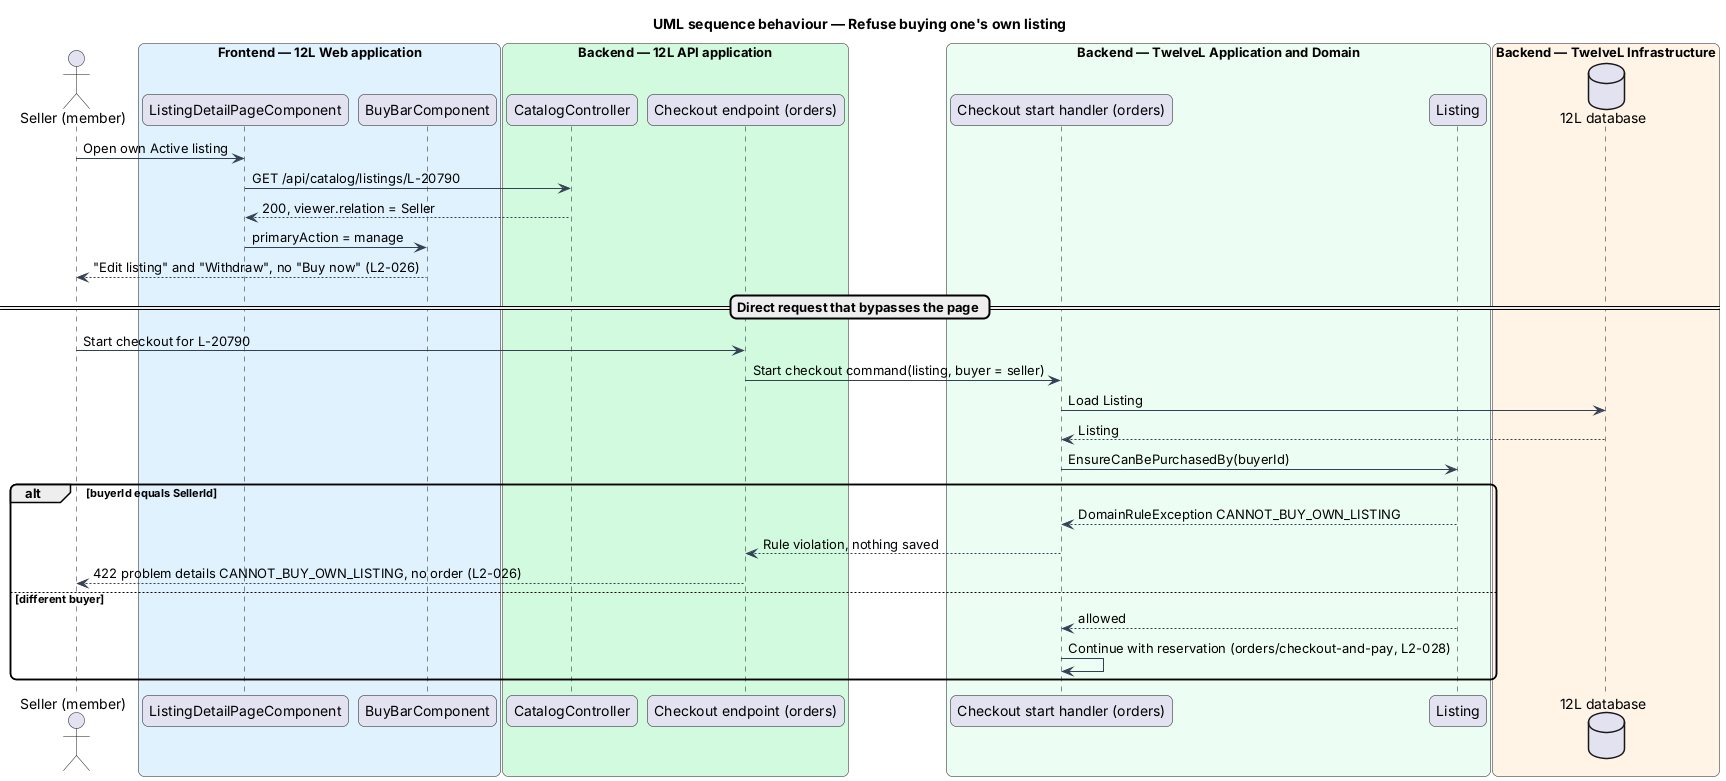

The diagram above was rendered by PlantUML. Its source (embedded in the PNG):
@startuml
title UML sequence behaviour — Refuse buying one's own listing
skinparam backgroundColor #FFFFFF
skinparam shadowing false
skinparam roundcorner 12
skinparam defaultFontName Arial
skinparam ArrowColor #344054
actor "Seller (member)" as actor
box "Frontend — 12L Web application" #E0F2FE
  participant "ListingDetailPageComponent" as page
  participant "BuyBarComponent" as bar
end box
box "Backend — 12L API application" #D1FADF
  participant "CatalogController" as controller
  participant "Checkout endpoint (orders)" as checkoutApi
end box
box "Backend — TwelveL Application and Domain" #ECFDF3
  participant "Checkout start handler (orders)" as checkout
  participant "Listing" as listing
end box
box "Backend — TwelveL Infrastructure" #FFF4E5
  database "12L database" as db
end box
actor -> page : Open own Active listing
page -> controller : GET /api/catalog/listings/L-20790
controller --> page : 200, viewer.relation = Seller
page -> bar : primaryAction = manage
bar --> actor : "Edit listing" and "Withdraw", no "Buy now" (L2-026)
== Direct request that bypasses the page ==
actor -> checkoutApi : Start checkout for L-20790
checkoutApi -> checkout : Start checkout command(listing, buyer = seller)
checkout -> db : Load Listing
db --> checkout : Listing
checkout -> listing : EnsureCanBePurchasedBy(buyerId)
alt buyerId equals SellerId
  listing --> checkout : DomainRuleException CANNOT_BUY_OWN_LISTING
  checkout --> checkoutApi : Rule violation, nothing saved
  checkoutApi --> actor : 422 problem details CANNOT_BUY_OWN_LISTING, no order (L2-026)
else different buyer
  listing --> checkout : allowed
  checkout -> checkout : Continue with reservation (orders/checkout-and-pay, L2-028)
end
@enduml